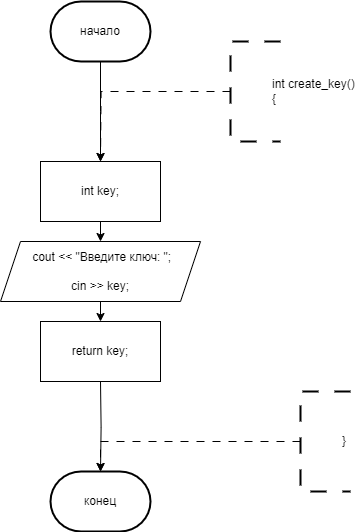

The diagram above was exported from draw.io. Its source (the exported page's mxGraphModel, read from the mxfile embedded in the PNG):
<mxGraphModel dx="960" dy="1062" grid="1" gridSize="10" guides="1" tooltips="1" connect="1" arrows="1" fold="1" page="1" pageScale="1" pageWidth="827" pageHeight="1169" math="0" shadow="0">
  <root>
    <mxCell id="0" />
    <mxCell id="1" parent="0" />
    <mxCell id="7NjZY4kW9wPce89TTtN7-204" style="edgeStyle=orthogonalEdgeStyle;rounded=0;orthogonalLoop=1;jettySize=auto;html=1;exitX=1;exitY=0.5;exitDx=0;exitDy=0;entryX=0.5;entryY=0;entryDx=0;entryDy=0;" parent="1" edge="1">
      <mxGeometry relative="1" as="geometry">
        <mxPoint x="1420" y="550" as="sourcePoint" />
        <Array as="points">
          <mxPoint x="1470" y="550" />
          <mxPoint x="1470" y="680" />
          <mxPoint x="1330" y="680" />
        </Array>
      </mxGeometry>
    </mxCell>
    <mxCell id="PNnNgbp8Vox_SJcMVkwd-1" value="конец" style="strokeWidth=2;html=1;shape=mxgraph.flowchart.terminator;whiteSpace=wrap;" parent="1" vertex="1">
      <mxGeometry x="310" y="510" width="100" height="60" as="geometry" />
    </mxCell>
    <mxCell id="PNnNgbp8Vox_SJcMVkwd-8" style="edgeStyle=orthogonalEdgeStyle;rounded=0;orthogonalLoop=1;jettySize=auto;html=1;exitX=0.5;exitY=1;exitDx=0;exitDy=0;exitPerimeter=0;entryX=0.5;entryY=0;entryDx=0;entryDy=0;" parent="1" source="PNnNgbp8Vox_SJcMVkwd-2" edge="1">
      <mxGeometry relative="1" as="geometry">
        <mxPoint x="360" y="200.0000000000001" as="targetPoint" />
      </mxGeometry>
    </mxCell>
    <mxCell id="PNnNgbp8Vox_SJcMVkwd-2" value="начало" style="strokeWidth=2;html=1;shape=mxgraph.flowchart.terminator;whiteSpace=wrap;" parent="1" vertex="1">
      <mxGeometry x="310" y="40" width="100" height="60" as="geometry" />
    </mxCell>
    <mxCell id="PNnNgbp8Vox_SJcMVkwd-9" style="edgeStyle=orthogonalEdgeStyle;rounded=0;orthogonalLoop=1;jettySize=auto;html=1;exitX=0;exitY=0.5;exitDx=0;exitDy=0;exitPerimeter=0;entryX=0.5;entryY=0;entryDx=0;entryDy=0;dashed=1;dashPattern=8 8;" parent="1" source="PNnNgbp8Vox_SJcMVkwd-3" edge="1">
      <mxGeometry relative="1" as="geometry">
        <mxPoint x="360" y="200.0000000000001" as="targetPoint" />
      </mxGeometry>
    </mxCell>
    <mxCell id="PNnNgbp8Vox_SJcMVkwd-3" value="&lt;blockquote style=&quot;margin: 0 0 0 40px; border: none; padding: 0px;&quot;&gt;&lt;div&gt;int create_key()&lt;/div&gt;&lt;div&gt;{&lt;/div&gt;&lt;/blockquote&gt;" style="strokeWidth=2;html=1;shape=mxgraph.flowchart.annotation_1;align=left;pointerEvents=1;dashed=1;dashPattern=8 8;" parent="1" vertex="1">
      <mxGeometry x="490" y="80" width="50" height="100" as="geometry" />
    </mxCell>
    <mxCell id="PNnNgbp8Vox_SJcMVkwd-17" style="edgeStyle=orthogonalEdgeStyle;rounded=0;orthogonalLoop=1;jettySize=auto;html=1;exitX=0;exitY=0.5;exitDx=0;exitDy=0;exitPerimeter=0;entryX=0.5;entryY=0;entryDx=0;entryDy=0;dashed=1;dashPattern=8 8;" parent="1" source="PNnNgbp8Vox_SJcMVkwd-18" edge="1">
      <mxGeometry relative="1" as="geometry">
        <mxPoint x="360" y="510" as="targetPoint" />
        <Array as="points">
          <mxPoint x="360" y="480" />
        </Array>
      </mxGeometry>
    </mxCell>
    <mxCell id="PNnNgbp8Vox_SJcMVkwd-18" value="&lt;blockquote style=&quot;margin: 0 0 0 40px; border: none; padding: 0px;&quot;&gt;&lt;div&gt;&lt;span style=&quot;background-color: initial;&quot;&gt;}&lt;/span&gt;&lt;/div&gt;&lt;/blockquote&gt;" style="strokeWidth=2;html=1;shape=mxgraph.flowchart.annotation_1;align=left;pointerEvents=1;dashed=1;dashPattern=8 8;" parent="1" vertex="1">
      <mxGeometry x="560" y="430" width="50" height="100" as="geometry" />
    </mxCell>
    <mxCell id="PNnNgbp8Vox_SJcMVkwd-82" style="edgeStyle=orthogonalEdgeStyle;rounded=0;orthogonalLoop=1;jettySize=auto;html=1;exitX=0.5;exitY=1;exitDx=0;exitDy=0;entryX=0.5;entryY=0;entryDx=0;entryDy=0;entryPerimeter=0;" parent="1" target="PNnNgbp8Vox_SJcMVkwd-1" edge="1">
      <mxGeometry relative="1" as="geometry">
        <mxPoint x="360" y="420" as="sourcePoint" />
      </mxGeometry>
    </mxCell>
    <mxCell id="qRACcA6xIrdbmgtopcah-90" style="edgeStyle=orthogonalEdgeStyle;rounded=0;orthogonalLoop=1;jettySize=auto;html=1;exitX=0.5;exitY=1;exitDx=0;exitDy=0;entryX=0.5;entryY=0;entryDx=0;entryDy=0;" edge="1" parent="1" source="qRACcA6xIrdbmgtopcah-72" target="qRACcA6xIrdbmgtopcah-89">
      <mxGeometry relative="1" as="geometry" />
    </mxCell>
    <mxCell id="qRACcA6xIrdbmgtopcah-72" value="&amp;nbsp;cout &amp;lt;&amp;lt; &quot;Введите ключ: &quot;;&lt;div&gt;&lt;br&gt;&lt;/div&gt;&lt;div&gt;cin &amp;gt;&amp;gt; key;&lt;br&gt;&lt;/div&gt;" style="shape=parallelogram;perimeter=parallelogramPerimeter;whiteSpace=wrap;html=1;fixedSize=1;" vertex="1" parent="1">
      <mxGeometry x="260" y="280" width="200" height="60" as="geometry" />
    </mxCell>
    <mxCell id="qRACcA6xIrdbmgtopcah-88" style="edgeStyle=orthogonalEdgeStyle;rounded=0;orthogonalLoop=1;jettySize=auto;html=1;exitX=0.5;exitY=1;exitDx=0;exitDy=0;entryX=0.5;entryY=0;entryDx=0;entryDy=0;" edge="1" parent="1" source="qRACcA6xIrdbmgtopcah-87" target="qRACcA6xIrdbmgtopcah-72">
      <mxGeometry relative="1" as="geometry" />
    </mxCell>
    <mxCell id="qRACcA6xIrdbmgtopcah-87" value="int key;" style="rounded=0;whiteSpace=wrap;html=1;" vertex="1" parent="1">
      <mxGeometry x="300" y="200" width="120" height="60" as="geometry" />
    </mxCell>
    <mxCell id="qRACcA6xIrdbmgtopcah-89" value="return key;" style="rounded=0;whiteSpace=wrap;html=1;" vertex="1" parent="1">
      <mxGeometry x="300" y="360" width="120" height="60" as="geometry" />
    </mxCell>
  </root>
</mxGraphModel>